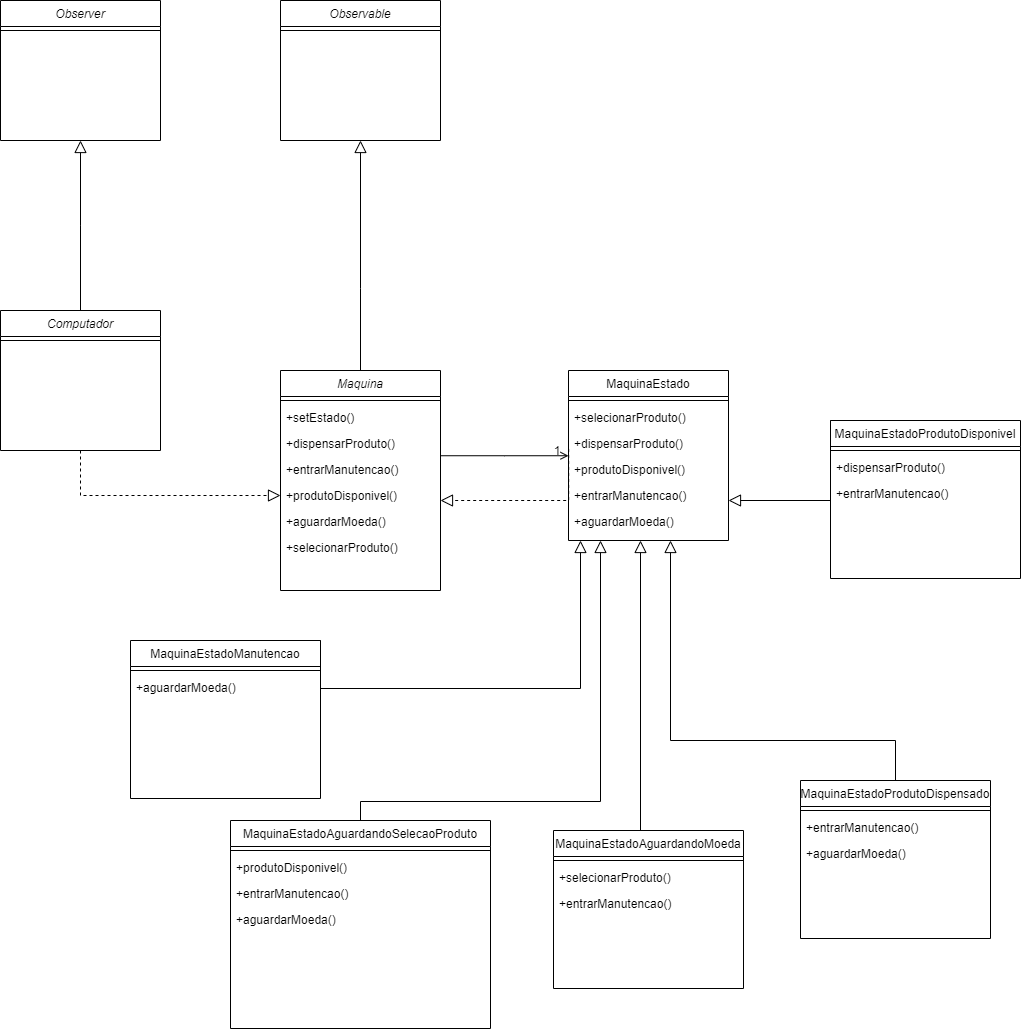

The diagram above was exported from draw.io. Its source (the exported page's mxGraphModel, read from the mxfile embedded in the PNG):
<mxGraphModel dx="2014" dy="1803" grid="1" gridSize="10" guides="1" tooltips="1" connect="1" arrows="1" fold="1" page="1" pageScale="1" pageWidth="827" pageHeight="1169" math="0" shadow="0">
  <root>
    <mxCell id="WIyWlLk6GJQsqaUBKTNV-0" />
    <mxCell id="WIyWlLk6GJQsqaUBKTNV-1" parent="WIyWlLk6GJQsqaUBKTNV-0" />
    <mxCell id="zkfFHV4jXpPFQw0GAbJ--0" value="Maquina" style="swimlane;fontStyle=2;align=center;verticalAlign=top;childLayout=stackLayout;horizontal=1;startSize=26;horizontalStack=0;resizeParent=1;resizeLast=0;collapsible=1;marginBottom=0;rounded=0;shadow=0;strokeWidth=1;" parent="WIyWlLk6GJQsqaUBKTNV-1" vertex="1">
      <mxGeometry x="220" y="120" width="160" height="220" as="geometry">
        <mxRectangle x="230" y="140" width="160" height="26" as="alternateBounds" />
      </mxGeometry>
    </mxCell>
    <mxCell id="zkfFHV4jXpPFQw0GAbJ--4" value="" style="line;html=1;strokeWidth=1;align=left;verticalAlign=middle;spacingTop=-1;spacingLeft=3;spacingRight=3;rotatable=0;labelPosition=right;points=[];portConstraint=eastwest;" parent="zkfFHV4jXpPFQw0GAbJ--0" vertex="1">
      <mxGeometry y="26" width="160" height="8" as="geometry" />
    </mxCell>
    <mxCell id="JBDJrSrQPK0uD9nQTCHJ-37" value="+setEstado()" style="text;align=left;verticalAlign=top;spacingLeft=4;spacingRight=4;overflow=hidden;rotatable=0;points=[[0,0.5],[1,0.5]];portConstraint=eastwest;" parent="zkfFHV4jXpPFQw0GAbJ--0" vertex="1">
      <mxGeometry y="34" width="160" height="26" as="geometry" />
    </mxCell>
    <mxCell id="JBDJrSrQPK0uD9nQTCHJ-33" value="+dispensarProduto()" style="text;align=left;verticalAlign=top;spacingLeft=4;spacingRight=4;overflow=hidden;rotatable=0;points=[[0,0.5],[1,0.5]];portConstraint=eastwest;" parent="zkfFHV4jXpPFQw0GAbJ--0" vertex="1">
      <mxGeometry y="60" width="160" height="26" as="geometry" />
    </mxCell>
    <mxCell id="JBDJrSrQPK0uD9nQTCHJ-34" value="+entrarManutencao()" style="text;align=left;verticalAlign=top;spacingLeft=4;spacingRight=4;overflow=hidden;rotatable=0;points=[[0,0.5],[1,0.5]];portConstraint=eastwest;" parent="zkfFHV4jXpPFQw0GAbJ--0" vertex="1">
      <mxGeometry y="86" width="160" height="26" as="geometry" />
    </mxCell>
    <mxCell id="JBDJrSrQPK0uD9nQTCHJ-35" value="+produtoDisponivel()" style="text;align=left;verticalAlign=top;spacingLeft=4;spacingRight=4;overflow=hidden;rotatable=0;points=[[0,0.5],[1,0.5]];portConstraint=eastwest;" parent="zkfFHV4jXpPFQw0GAbJ--0" vertex="1">
      <mxGeometry y="112" width="160" height="26" as="geometry" />
    </mxCell>
    <mxCell id="JBDJrSrQPK0uD9nQTCHJ-36" value="+aguardarMoeda()" style="text;align=left;verticalAlign=top;spacingLeft=4;spacingRight=4;overflow=hidden;rotatable=0;points=[[0,0.5],[1,0.5]];portConstraint=eastwest;" parent="zkfFHV4jXpPFQw0GAbJ--0" vertex="1">
      <mxGeometry y="138" width="160" height="26" as="geometry" />
    </mxCell>
    <mxCell id="zkfFHV4jXpPFQw0GAbJ--5" value="+selecionarProduto()" style="text;align=left;verticalAlign=top;spacingLeft=4;spacingRight=4;overflow=hidden;rotatable=0;points=[[0,0.5],[1,0.5]];portConstraint=eastwest;" parent="zkfFHV4jXpPFQw0GAbJ--0" vertex="1">
      <mxGeometry y="164" width="160" height="26" as="geometry" />
    </mxCell>
    <mxCell id="zkfFHV4jXpPFQw0GAbJ--6" value="MaquinaEstadoAguardandoMoeda" style="swimlane;fontStyle=0;align=center;verticalAlign=top;childLayout=stackLayout;horizontal=1;startSize=26;horizontalStack=0;resizeParent=1;resizeLast=0;collapsible=1;marginBottom=0;rounded=0;shadow=0;strokeWidth=1;" parent="WIyWlLk6GJQsqaUBKTNV-1" vertex="1">
      <mxGeometry x="493" y="580" width="190" height="158" as="geometry">
        <mxRectangle x="480" y="440" width="160" height="26" as="alternateBounds" />
      </mxGeometry>
    </mxCell>
    <mxCell id="zkfFHV4jXpPFQw0GAbJ--9" value="" style="line;html=1;strokeWidth=1;align=left;verticalAlign=middle;spacingTop=-1;spacingLeft=3;spacingRight=3;rotatable=0;labelPosition=right;points=[];portConstraint=eastwest;" parent="zkfFHV4jXpPFQw0GAbJ--6" vertex="1">
      <mxGeometry y="26" width="190" height="8" as="geometry" />
    </mxCell>
    <mxCell id="JBDJrSrQPK0uD9nQTCHJ-50" value="+selecionarProduto()" style="text;align=left;verticalAlign=top;spacingLeft=4;spacingRight=4;overflow=hidden;rotatable=0;points=[[0,0.5],[1,0.5]];portConstraint=eastwest;" parent="zkfFHV4jXpPFQw0GAbJ--6" vertex="1">
      <mxGeometry y="34" width="190" height="26" as="geometry" />
    </mxCell>
    <mxCell id="JBDJrSrQPK0uD9nQTCHJ-51" value="+entrarManutencao()" style="text;align=left;verticalAlign=top;spacingLeft=4;spacingRight=4;overflow=hidden;rotatable=0;points=[[0,0.5],[1,0.5]];portConstraint=eastwest;" parent="zkfFHV4jXpPFQw0GAbJ--6" vertex="1">
      <mxGeometry y="60" width="190" height="26" as="geometry" />
    </mxCell>
    <mxCell id="zkfFHV4jXpPFQw0GAbJ--16" value="" style="endArrow=block;endSize=10;endFill=0;shadow=0;strokeWidth=1;rounded=0;curved=0;edgeStyle=elbowEdgeStyle;elbow=vertical;dashed=1;exitX=0.001;exitY=1.019;exitDx=0;exitDy=0;exitPerimeter=0;" parent="WIyWlLk6GJQsqaUBKTNV-1" target="zkfFHV4jXpPFQw0GAbJ--0" edge="1">
      <mxGeometry width="160" relative="1" as="geometry">
        <mxPoint x="508.1600000000001" y="198.49400000000003" as="sourcePoint" />
        <mxPoint x="310" y="271" as="targetPoint" />
        <Array as="points">
          <mxPoint x="390" y="250" />
        </Array>
      </mxGeometry>
    </mxCell>
    <mxCell id="zkfFHV4jXpPFQw0GAbJ--17" value="MaquinaEstado" style="swimlane;fontStyle=0;align=center;verticalAlign=top;childLayout=stackLayout;horizontal=1;startSize=26;horizontalStack=0;resizeParent=1;resizeLast=0;collapsible=1;marginBottom=0;rounded=0;shadow=0;strokeWidth=1;" parent="WIyWlLk6GJQsqaUBKTNV-1" vertex="1">
      <mxGeometry x="508" y="120" width="160" height="170" as="geometry">
        <mxRectangle x="550" y="140" width="160" height="26" as="alternateBounds" />
      </mxGeometry>
    </mxCell>
    <mxCell id="zkfFHV4jXpPFQw0GAbJ--23" value="" style="line;html=1;strokeWidth=1;align=left;verticalAlign=middle;spacingTop=-1;spacingLeft=3;spacingRight=3;rotatable=0;labelPosition=right;points=[];portConstraint=eastwest;" parent="zkfFHV4jXpPFQw0GAbJ--17" vertex="1">
      <mxGeometry y="26" width="160" height="8" as="geometry" />
    </mxCell>
    <mxCell id="JBDJrSrQPK0uD9nQTCHJ-38" value="+selecionarProduto()" style="text;align=left;verticalAlign=top;spacingLeft=4;spacingRight=4;overflow=hidden;rotatable=0;points=[[0,0.5],[1,0.5]];portConstraint=eastwest;" parent="zkfFHV4jXpPFQw0GAbJ--17" vertex="1">
      <mxGeometry y="34" width="160" height="26" as="geometry" />
    </mxCell>
    <mxCell id="JBDJrSrQPK0uD9nQTCHJ-39" value="+dispensarProduto()" style="text;align=left;verticalAlign=top;spacingLeft=4;spacingRight=4;overflow=hidden;rotatable=0;points=[[0,0.5],[1,0.5]];portConstraint=eastwest;" parent="zkfFHV4jXpPFQw0GAbJ--17" vertex="1">
      <mxGeometry y="60" width="160" height="26" as="geometry" />
    </mxCell>
    <mxCell id="JBDJrSrQPK0uD9nQTCHJ-40" value="+produtoDisponivel()" style="text;align=left;verticalAlign=top;spacingLeft=4;spacingRight=4;overflow=hidden;rotatable=0;points=[[0,0.5],[1,0.5]];portConstraint=eastwest;" parent="zkfFHV4jXpPFQw0GAbJ--17" vertex="1">
      <mxGeometry y="86" width="160" height="26" as="geometry" />
    </mxCell>
    <mxCell id="JBDJrSrQPK0uD9nQTCHJ-41" value="+entrarManutencao()" style="text;align=left;verticalAlign=top;spacingLeft=4;spacingRight=4;overflow=hidden;rotatable=0;points=[[0,0.5],[1,0.5]];portConstraint=eastwest;" parent="zkfFHV4jXpPFQw0GAbJ--17" vertex="1">
      <mxGeometry y="112" width="160" height="26" as="geometry" />
    </mxCell>
    <mxCell id="JBDJrSrQPK0uD9nQTCHJ-42" value="+aguardarMoeda()" style="text;align=left;verticalAlign=top;spacingLeft=4;spacingRight=4;overflow=hidden;rotatable=0;points=[[0,0.5],[1,0.5]];portConstraint=eastwest;" parent="zkfFHV4jXpPFQw0GAbJ--17" vertex="1">
      <mxGeometry y="138" width="160" height="26" as="geometry" />
    </mxCell>
    <mxCell id="zkfFHV4jXpPFQw0GAbJ--26" value="" style="endArrow=open;shadow=0;strokeWidth=1;rounded=0;curved=0;endFill=1;edgeStyle=elbowEdgeStyle;elbow=vertical;" parent="WIyWlLk6GJQsqaUBKTNV-1" source="zkfFHV4jXpPFQw0GAbJ--0" target="zkfFHV4jXpPFQw0GAbJ--17" edge="1">
      <mxGeometry x="0.5" y="41" relative="1" as="geometry">
        <mxPoint x="380" y="192" as="sourcePoint" />
        <mxPoint x="540" y="192" as="targetPoint" />
        <mxPoint x="-40" y="32" as="offset" />
      </mxGeometry>
    </mxCell>
    <mxCell id="zkfFHV4jXpPFQw0GAbJ--28" value="1" style="resizable=0;align=right;verticalAlign=bottom;labelBackgroundColor=none;fontSize=12;" parent="zkfFHV4jXpPFQw0GAbJ--26" connectable="0" vertex="1">
      <mxGeometry x="1" relative="1" as="geometry">
        <mxPoint x="-7" y="4" as="offset" />
      </mxGeometry>
    </mxCell>
    <mxCell id="JBDJrSrQPK0uD9nQTCHJ-0" value="" style="endArrow=block;endSize=10;endFill=0;shadow=0;strokeWidth=1;rounded=0;curved=0;edgeStyle=elbowEdgeStyle;elbow=vertical;exitX=0.5;exitY=0;exitDx=0;exitDy=0;" parent="WIyWlLk6GJQsqaUBKTNV-1" source="zkfFHV4jXpPFQw0GAbJ--6" edge="1">
      <mxGeometry width="160" relative="1" as="geometry">
        <mxPoint x="470" y="462" as="sourcePoint" />
        <mxPoint x="580" y="290" as="targetPoint" />
        <Array as="points">
          <mxPoint x="580" y="580" />
        </Array>
      </mxGeometry>
    </mxCell>
    <mxCell id="JBDJrSrQPK0uD9nQTCHJ-3" value="MaquinaEstadoAguardandoSelecaoProduto&#10;" style="swimlane;fontStyle=0;align=center;verticalAlign=top;childLayout=stackLayout;horizontal=1;startSize=26;horizontalStack=0;resizeParent=1;resizeLast=0;collapsible=1;marginBottom=0;rounded=0;shadow=0;strokeWidth=1;" parent="WIyWlLk6GJQsqaUBKTNV-1" vertex="1">
      <mxGeometry x="170" y="570" width="260" height="208" as="geometry">
        <mxRectangle x="480" y="440" width="160" height="26" as="alternateBounds" />
      </mxGeometry>
    </mxCell>
    <mxCell id="JBDJrSrQPK0uD9nQTCHJ-6" value="" style="line;html=1;strokeWidth=1;align=left;verticalAlign=middle;spacingTop=-1;spacingLeft=3;spacingRight=3;rotatable=0;labelPosition=right;points=[];portConstraint=eastwest;" parent="JBDJrSrQPK0uD9nQTCHJ-3" vertex="1">
      <mxGeometry y="26" width="260" height="8" as="geometry" />
    </mxCell>
    <mxCell id="JBDJrSrQPK0uD9nQTCHJ-45" value="+produtoDisponivel()" style="text;align=left;verticalAlign=top;spacingLeft=4;spacingRight=4;overflow=hidden;rotatable=0;points=[[0,0.5],[1,0.5]];portConstraint=eastwest;" parent="JBDJrSrQPK0uD9nQTCHJ-3" vertex="1">
      <mxGeometry y="34" width="260" height="26" as="geometry" />
    </mxCell>
    <mxCell id="JBDJrSrQPK0uD9nQTCHJ-46" value="+entrarManutencao()" style="text;align=left;verticalAlign=top;spacingLeft=4;spacingRight=4;overflow=hidden;rotatable=0;points=[[0,0.5],[1,0.5]];portConstraint=eastwest;" parent="JBDJrSrQPK0uD9nQTCHJ-3" vertex="1">
      <mxGeometry y="60" width="260" height="26" as="geometry" />
    </mxCell>
    <mxCell id="JBDJrSrQPK0uD9nQTCHJ-47" value="+aguardarMoeda()" style="text;align=left;verticalAlign=top;spacingLeft=4;spacingRight=4;overflow=hidden;rotatable=0;points=[[0,0.5],[1,0.5]];portConstraint=eastwest;" parent="JBDJrSrQPK0uD9nQTCHJ-3" vertex="1">
      <mxGeometry y="86" width="260" height="26" as="geometry" />
    </mxCell>
    <mxCell id="JBDJrSrQPK0uD9nQTCHJ-9" value="" style="endArrow=block;endSize=10;endFill=0;shadow=0;strokeWidth=1;rounded=0;curved=0;edgeStyle=elbowEdgeStyle;elbow=vertical;exitX=0.5;exitY=0;exitDx=0;exitDy=0;" parent="WIyWlLk6GJQsqaUBKTNV-1" source="JBDJrSrQPK0uD9nQTCHJ-3" edge="1">
      <mxGeometry width="160" relative="1" as="geometry">
        <mxPoint x="341" y="551" as="sourcePoint" />
        <mxPoint x="540" y="290" as="targetPoint" />
        <Array as="points">
          <mxPoint x="333" y="551" />
        </Array>
      </mxGeometry>
    </mxCell>
    <mxCell id="JBDJrSrQPK0uD9nQTCHJ-10" value="MaquinaEstadoManutencao" style="swimlane;fontStyle=0;align=center;verticalAlign=top;childLayout=stackLayout;horizontal=1;startSize=26;horizontalStack=0;resizeParent=1;resizeLast=0;collapsible=1;marginBottom=0;rounded=0;shadow=0;strokeWidth=1;" parent="WIyWlLk6GJQsqaUBKTNV-1" vertex="1">
      <mxGeometry x="70" y="390" width="190" height="158" as="geometry">
        <mxRectangle x="480" y="440" width="160" height="26" as="alternateBounds" />
      </mxGeometry>
    </mxCell>
    <mxCell id="JBDJrSrQPK0uD9nQTCHJ-13" value="" style="line;html=1;strokeWidth=1;align=left;verticalAlign=middle;spacingTop=-1;spacingLeft=3;spacingRight=3;rotatable=0;labelPosition=right;points=[];portConstraint=eastwest;" parent="JBDJrSrQPK0uD9nQTCHJ-10" vertex="1">
      <mxGeometry y="26" width="190" height="8" as="geometry" />
    </mxCell>
    <mxCell id="JBDJrSrQPK0uD9nQTCHJ-44" value="+aguardarMoeda()" style="text;align=left;verticalAlign=top;spacingLeft=4;spacingRight=4;overflow=hidden;rotatable=0;points=[[0,0.5],[1,0.5]];portConstraint=eastwest;" parent="JBDJrSrQPK0uD9nQTCHJ-10" vertex="1">
      <mxGeometry y="34" width="190" height="26" as="geometry" />
    </mxCell>
    <mxCell id="JBDJrSrQPK0uD9nQTCHJ-16" value="" style="endArrow=block;endSize=10;endFill=0;shadow=0;strokeWidth=1;rounded=0;curved=0;edgeStyle=elbowEdgeStyle;elbow=vertical;exitX=1;exitY=0;exitDx=0;exitDy=0;" parent="WIyWlLk6GJQsqaUBKTNV-1" source="JBDJrSrQPK0uD9nQTCHJ-10" edge="1">
      <mxGeometry width="160" relative="1" as="geometry">
        <mxPoint x="270" y="470" as="sourcePoint" />
        <mxPoint x="520" y="290" as="targetPoint" />
        <Array as="points">
          <mxPoint x="293" y="438" />
        </Array>
      </mxGeometry>
    </mxCell>
    <mxCell id="JBDJrSrQPK0uD9nQTCHJ-17" value="MaquinaEstadoProdutoDispensado" style="swimlane;fontStyle=0;align=center;verticalAlign=top;childLayout=stackLayout;horizontal=1;startSize=26;horizontalStack=0;resizeParent=1;resizeLast=0;collapsible=1;marginBottom=0;rounded=0;shadow=0;strokeWidth=1;" parent="WIyWlLk6GJQsqaUBKTNV-1" vertex="1">
      <mxGeometry x="740" y="530" width="190" height="158" as="geometry">
        <mxRectangle x="480" y="440" width="160" height="26" as="alternateBounds" />
      </mxGeometry>
    </mxCell>
    <mxCell id="JBDJrSrQPK0uD9nQTCHJ-20" value="" style="line;html=1;strokeWidth=1;align=left;verticalAlign=middle;spacingTop=-1;spacingLeft=3;spacingRight=3;rotatable=0;labelPosition=right;points=[];portConstraint=eastwest;" parent="JBDJrSrQPK0uD9nQTCHJ-17" vertex="1">
      <mxGeometry y="26" width="190" height="8" as="geometry" />
    </mxCell>
    <mxCell id="JBDJrSrQPK0uD9nQTCHJ-49" value="+entrarManutencao()" style="text;align=left;verticalAlign=top;spacingLeft=4;spacingRight=4;overflow=hidden;rotatable=0;points=[[0,0.5],[1,0.5]];portConstraint=eastwest;" parent="JBDJrSrQPK0uD9nQTCHJ-17" vertex="1">
      <mxGeometry y="34" width="190" height="26" as="geometry" />
    </mxCell>
    <mxCell id="JBDJrSrQPK0uD9nQTCHJ-52" value="+aguardarMoeda()" style="text;align=left;verticalAlign=top;spacingLeft=4;spacingRight=4;overflow=hidden;rotatable=0;points=[[0,0.5],[1,0.5]];portConstraint=eastwest;" parent="JBDJrSrQPK0uD9nQTCHJ-17" vertex="1">
      <mxGeometry y="60" width="190" height="26" as="geometry" />
    </mxCell>
    <mxCell id="JBDJrSrQPK0uD9nQTCHJ-23" value="" style="endArrow=block;endSize=10;endFill=0;shadow=0;strokeWidth=1;rounded=0;curved=0;edgeStyle=elbowEdgeStyle;elbow=vertical;exitX=0.5;exitY=0;exitDx=0;exitDy=0;" parent="WIyWlLk6GJQsqaUBKTNV-1" source="JBDJrSrQPK0uD9nQTCHJ-17" edge="1">
      <mxGeometry width="160" relative="1" as="geometry">
        <mxPoint x="720" y="490" as="sourcePoint" />
        <mxPoint x="610" y="290" as="targetPoint" />
        <Array as="points">
          <mxPoint x="700" y="490" />
        </Array>
      </mxGeometry>
    </mxCell>
    <mxCell id="JBDJrSrQPK0uD9nQTCHJ-24" value="MaquinaEstadoProdutoDisponivel" style="swimlane;fontStyle=0;align=center;verticalAlign=top;childLayout=stackLayout;horizontal=1;startSize=26;horizontalStack=0;resizeParent=1;resizeLast=0;collapsible=1;marginBottom=0;rounded=0;shadow=0;strokeWidth=1;" parent="WIyWlLk6GJQsqaUBKTNV-1" vertex="1">
      <mxGeometry x="770" y="170" width="190" height="158" as="geometry">
        <mxRectangle x="480" y="440" width="160" height="26" as="alternateBounds" />
      </mxGeometry>
    </mxCell>
    <mxCell id="JBDJrSrQPK0uD9nQTCHJ-27" value="" style="line;html=1;strokeWidth=1;align=left;verticalAlign=middle;spacingTop=-1;spacingLeft=3;spacingRight=3;rotatable=0;labelPosition=right;points=[];portConstraint=eastwest;" parent="JBDJrSrQPK0uD9nQTCHJ-24" vertex="1">
      <mxGeometry y="26" width="190" height="8" as="geometry" />
    </mxCell>
    <mxCell id="JBDJrSrQPK0uD9nQTCHJ-53" value="+dispensarProduto()" style="text;align=left;verticalAlign=top;spacingLeft=4;spacingRight=4;overflow=hidden;rotatable=0;points=[[0,0.5],[1,0.5]];portConstraint=eastwest;" parent="JBDJrSrQPK0uD9nQTCHJ-24" vertex="1">
      <mxGeometry y="34" width="190" height="26" as="geometry" />
    </mxCell>
    <mxCell id="JBDJrSrQPK0uD9nQTCHJ-54" value="+entrarManutencao()" style="text;align=left;verticalAlign=top;spacingLeft=4;spacingRight=4;overflow=hidden;rotatable=0;points=[[0,0.5],[1,0.5]];portConstraint=eastwest;" parent="JBDJrSrQPK0uD9nQTCHJ-24" vertex="1">
      <mxGeometry y="60" width="190" height="26" as="geometry" />
    </mxCell>
    <mxCell id="JBDJrSrQPK0uD9nQTCHJ-32" value="" style="endArrow=block;endSize=10;endFill=0;shadow=0;strokeWidth=1;rounded=0;curved=0;edgeStyle=elbowEdgeStyle;elbow=vertical;exitX=0;exitY=0;exitDx=0;exitDy=0;" parent="WIyWlLk6GJQsqaUBKTNV-1" source="JBDJrSrQPK0uD9nQTCHJ-24" edge="1">
      <mxGeometry width="160" relative="1" as="geometry">
        <mxPoint x="781" y="336" as="sourcePoint" />
        <mxPoint x="668" y="250" as="targetPoint" />
        <Array as="points">
          <mxPoint x="790" y="250" />
        </Array>
      </mxGeometry>
    </mxCell>
    <mxCell id="UmUqEKl_KVW4XVtXLQG_-1" value="Observable" style="swimlane;fontStyle=2;align=center;verticalAlign=top;childLayout=stackLayout;horizontal=1;startSize=26;horizontalStack=0;resizeParent=1;resizeLast=0;collapsible=1;marginBottom=0;rounded=0;shadow=0;strokeWidth=1;" vertex="1" parent="WIyWlLk6GJQsqaUBKTNV-1">
      <mxGeometry x="220" y="-250" width="160" height="140" as="geometry">
        <mxRectangle x="230" y="140" width="160" height="26" as="alternateBounds" />
      </mxGeometry>
    </mxCell>
    <mxCell id="UmUqEKl_KVW4XVtXLQG_-2" value="" style="line;html=1;strokeWidth=1;align=left;verticalAlign=middle;spacingTop=-1;spacingLeft=3;spacingRight=3;rotatable=0;labelPosition=right;points=[];portConstraint=eastwest;" vertex="1" parent="UmUqEKl_KVW4XVtXLQG_-1">
      <mxGeometry y="26" width="160" height="8" as="geometry" />
    </mxCell>
    <mxCell id="UmUqEKl_KVW4XVtXLQG_-10" value="" style="endArrow=block;endSize=10;endFill=0;shadow=0;strokeWidth=1;rounded=0;curved=0;edgeStyle=elbowEdgeStyle;elbow=vertical;exitX=0.5;exitY=0;exitDx=0;exitDy=0;entryX=0.5;entryY=1;entryDx=0;entryDy=0;" edge="1" parent="WIyWlLk6GJQsqaUBKTNV-1" source="zkfFHV4jXpPFQw0GAbJ--0" target="UmUqEKl_KVW4XVtXLQG_-1">
      <mxGeometry width="160" relative="1" as="geometry">
        <mxPoint x="330" y="-10" as="sourcePoint" />
        <mxPoint x="590" y="-110" as="targetPoint" />
        <Array as="points">
          <mxPoint x="363" y="38" />
        </Array>
      </mxGeometry>
    </mxCell>
    <mxCell id="UmUqEKl_KVW4XVtXLQG_-11" value="Computador" style="swimlane;fontStyle=2;align=center;verticalAlign=top;childLayout=stackLayout;horizontal=1;startSize=26;horizontalStack=0;resizeParent=1;resizeLast=0;collapsible=1;marginBottom=0;rounded=0;shadow=0;strokeWidth=1;" vertex="1" parent="WIyWlLk6GJQsqaUBKTNV-1">
      <mxGeometry x="-60" y="60" width="160" height="140" as="geometry">
        <mxRectangle x="230" y="140" width="160" height="26" as="alternateBounds" />
      </mxGeometry>
    </mxCell>
    <mxCell id="UmUqEKl_KVW4XVtXLQG_-12" value="" style="line;html=1;strokeWidth=1;align=left;verticalAlign=middle;spacingTop=-1;spacingLeft=3;spacingRight=3;rotatable=0;labelPosition=right;points=[];portConstraint=eastwest;" vertex="1" parent="UmUqEKl_KVW4XVtXLQG_-11">
      <mxGeometry y="26" width="160" height="8" as="geometry" />
    </mxCell>
    <mxCell id="UmUqEKl_KVW4XVtXLQG_-13" value="" style="endArrow=block;endSize=10;endFill=0;shadow=0;strokeWidth=1;rounded=0;curved=0;edgeStyle=elbowEdgeStyle;elbow=vertical;dashed=1;exitX=0.5;exitY=1;exitDx=0;exitDy=0;entryX=0;entryY=0.5;entryDx=0;entryDy=0;" edge="1" parent="WIyWlLk6GJQsqaUBKTNV-1" source="UmUqEKl_KVW4XVtXLQG_-11" target="JBDJrSrQPK0uD9nQTCHJ-35">
      <mxGeometry width="160" relative="1" as="geometry">
        <mxPoint x="-41.83999999999992" y="50.00400000000002" as="sourcePoint" />
        <mxPoint x="-170" y="101.50999999999999" as="targetPoint" />
        <Array as="points">
          <mxPoint x="120" y="245" />
        </Array>
      </mxGeometry>
    </mxCell>
    <mxCell id="UmUqEKl_KVW4XVtXLQG_-14" value="Observer" style="swimlane;fontStyle=2;align=center;verticalAlign=top;childLayout=stackLayout;horizontal=1;startSize=26;horizontalStack=0;resizeParent=1;resizeLast=0;collapsible=1;marginBottom=0;rounded=0;shadow=0;strokeWidth=1;" vertex="1" parent="WIyWlLk6GJQsqaUBKTNV-1">
      <mxGeometry x="-60" y="-250" width="160" height="140" as="geometry">
        <mxRectangle x="230" y="140" width="160" height="26" as="alternateBounds" />
      </mxGeometry>
    </mxCell>
    <mxCell id="UmUqEKl_KVW4XVtXLQG_-15" value="" style="line;html=1;strokeWidth=1;align=left;verticalAlign=middle;spacingTop=-1;spacingLeft=3;spacingRight=3;rotatable=0;labelPosition=right;points=[];portConstraint=eastwest;" vertex="1" parent="UmUqEKl_KVW4XVtXLQG_-14">
      <mxGeometry y="26" width="160" height="8" as="geometry" />
    </mxCell>
    <mxCell id="UmUqEKl_KVW4XVtXLQG_-16" value="" style="endArrow=block;endSize=10;endFill=0;shadow=0;strokeWidth=1;rounded=0;curved=0;edgeStyle=elbowEdgeStyle;elbow=vertical;exitX=0.5;exitY=0;exitDx=0;exitDy=0;entryX=0.5;entryY=1;entryDx=0;entryDy=0;" edge="1" parent="WIyWlLk6GJQsqaUBKTNV-1" source="UmUqEKl_KVW4XVtXLQG_-11" target="UmUqEKl_KVW4XVtXLQG_-14">
      <mxGeometry width="160" relative="1" as="geometry">
        <mxPoint x="180" y="-180" as="sourcePoint" />
        <mxPoint x="70" y="-160" as="targetPoint" />
        <Array as="points" />
      </mxGeometry>
    </mxCell>
  </root>
</mxGraphModel>